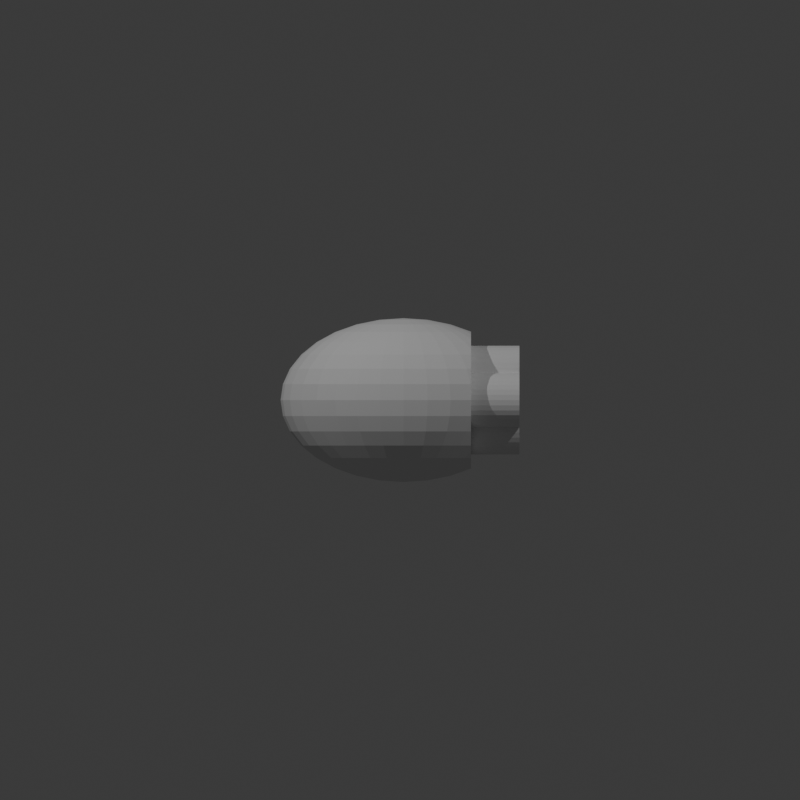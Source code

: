 # Source: 6-CL-6-4-4.blend  (saved by Blender 4.3.32; exported with 4.5.12 LTS)
import bpy
from mathutils import Matrix  # noqa: F401  (used for matrix-valued properties, if any)

bpy.ops.wm.read_factory_settings(use_empty=True)
scene = bpy.context.scene
scene.name = 'Scene'

# ---- collections
col_collection = bpy.data.collections.new('Collection'); scene.collection.children.link(col_collection)

# ---- world
world_world = bpy.data.worlds.new('World'); scene.world = world_world
world_world.use_nodes = True; world_world.node_tree.nodes.clear()
_N = world_world.node_tree.nodes; _L = world_world.node_tree.links
n0 = _N.new('ShaderNodeOutputWorld'); n0.name = 'World Output'; n0.location = (300, 300)
n1 = _N.new('ShaderNodeBackground'); n1.name = 'Background'; n1.location = (10, 300)
n1.inputs[0].default_value = (0.05088, 0.05088, 0.05088, 1.0)
_L.new(n1.outputs[0], n0.inputs[0])
n0.is_active_output = True
world_world.color = (0.05088, 0.05088, 0.05088)
world_world.sun_shadow_jitter_overblur = 0.0

# ---- cameras
cam_camera_001 = bpy.data.cameras.new('Camera.001')
cam_camera_001.type = 'ORTHO'
cam_camera_001.ortho_scale = 40.0
cam_camera_002 = bpy.data.cameras.new('Camera.002')
cam_camera_002.type = 'ORTHO'
cam_camera_002.ortho_scale = 40.0

# ---- lights
light_point = bpy.data.lights.new('Point', 'POINT')
light_point.energy = 1e+04
light_point_001 = bpy.data.lights.new('Point.001', 'POINT')
light_point_001.energy = 6000.0

# ---- meshes
me_sphere = bpy.data.meshes.new('Sphere')
me_sphere.from_pydata([(0.0, 2.275, 3.405), (0.0, 3.405, 2.275), (0.0, 4.016, 0.7989), (0.0, 4.095, 0.0), (0.0, 4.016, -0.7989), (0.0, 3.405, -2.275), (0.2341, 0.7835, 4.016), (0.4591, 1.537, 3.783), (0.6666, 2.231, 3.405), (0.8484, 2.84, 2.896), (0.9976, 3.339, 2.275), (1.108, 3.711, 1.567), (1.177, 3.939, 0.7989), (1.2, 4.016, 0.0), (1.177, 3.939, -0.7989), (1.108, 3.711, -1.567), (0.9976, 3.339, -2.275), (0.8484, 2.84, -2.896), (0.6666, 2.231, -3.405), (0.4591, 1.537, -3.783), (0.2341, 0.7835, -4.016), (0.4591, 0.7381, 4.016), (0.9006, 1.448, 3.783), (1.308, 2.102, 3.405), (1.664, 2.675, 2.896), (1.957, 3.146, 2.275), (2.174, 3.495, 1.567), (2.308, 3.711, 0.7989), (2.354, 3.783, 0.0), (2.308, 3.711, -0.7989), (2.174, 3.495, -1.567), (1.957, 3.146, -2.275), (1.664, 2.675, -2.896), (1.308, 2.102, -3.405), (0.9006, 1.448, -3.783), (0.4591, 0.7381, -4.016), (0.6666, 0.6643, 4.016), (1.308, 1.303, 3.783), (1.898, 1.892, 3.405), (2.416, 2.408, 2.896), (2.841, 2.831, 2.275), (3.157, 3.146, 1.567), (3.351, 3.339, 0.7989), (3.351, 3.339, -0.7989), (3.157, 3.146, -1.567), (2.841, 2.831, -2.275), (2.416, 2.408, -2.896), (1.898, 1.892, -3.405), (1.308, 1.303, -3.783), (0.6666, 0.6643, -4.016), (0.8484, 0.5649, 4.016), (1.664, 1.108, 3.783), (2.416, 1.609, 3.405), (3.075, 2.047, 2.896), (3.075, 2.047, -2.896), (2.416, 1.609, -3.405), (1.664, 1.108, -3.783), (0.8484, 0.5649, -4.016), (0.9976, 0.4438, 4.016), (1.957, 0.8706, 3.783), (2.841, 1.264, 3.405), (2.841, 1.264, -3.405), (1.957, 0.8706, -3.783), (0.9976, 0.4438, -4.016), (0.0, 0.0, 4.095), (1.108, 0.3057, 4.016), (2.174, 0.5997, 3.783), (3.157, 0.8706, 3.405), (3.157, 0.8706, -3.405), (2.174, 0.5997, -3.783), (1.108, 0.3057, -4.016), (1.177, 0.1559, 4.016), (2.308, 0.3057, 3.783), (3.351, 0.4438, 3.405), (3.351, 0.4438, -3.405), (2.308, 0.3057, -3.783), (1.177, 0.1559, -4.016), (1.2, -4.577e-08, 4.016), (2.354, -9.153e-08, 3.783), (2.354, -9.153e-08, -3.783), (1.2, -4.577e-08, -4.016), (1.177, -0.1559, 4.016), (2.308, -0.3057, 3.783), (3.351, -0.4438, 3.405), (3.351, -0.4438, -3.405), (2.308, -0.3057, -3.783), (1.177, -0.1559, -4.016), (1.108, -0.3057, 4.016), (2.174, -0.5997, 3.783), (3.157, -0.8706, 3.405), (3.157, -0.8706, -3.405), (2.174, -0.5997, -3.783), (1.108, -0.3057, -4.016), (0.9976, -0.4438, 4.016), (1.957, -0.8706, 3.783), (2.841, -1.264, 3.405), (2.841, -1.264, -3.405), (1.957, -0.8706, -3.783), (0.9976, -0.4438, -4.016), (0.8484, -0.5649, 4.016), (1.664, -1.108, 3.783), (2.416, -1.609, 3.405), (3.075, -2.047, 2.896), (3.075, -2.047, -2.896), (2.416, -1.609, -3.405), (1.664, -1.108, -3.783), (0.8484, -0.5649, -4.016), (0.6666, -0.6643, 4.016), (1.308, -1.303, 3.783), (1.898, -1.892, 3.405), (2.416, -2.408, 2.896), (2.841, -2.831, 2.275), (3.157, -3.146, 1.567), (3.351, -3.339, 0.7989), (3.351, -3.339, -0.7989), (3.157, -3.146, -1.567), (2.841, -2.831, -2.275), (2.416, -2.408, -2.896), (1.898, -1.892, -3.405), (1.308, -1.303, -3.783), (0.6666, -0.6643, -4.016), (0.4591, -0.7381, 4.016), (0.9006, -1.448, 3.783), (1.308, -2.102, 3.405), (1.664, -2.675, 2.896), (1.957, -3.146, 2.275), (2.174, -3.495, 1.567), (2.308, -3.711, 0.7989), (2.354, -3.783, 0.0), (2.308, -3.711, -0.7989), (2.174, -3.495, -1.567), (1.957, -3.146, -2.275), (1.664, -2.675, -2.896), (1.308, -2.102, -3.405), (0.9006, -1.448, -3.783), (0.4591, -0.7381, -4.016), (0.2341, -0.7835, 4.016), (0.4591, -1.537, 3.783), (0.6666, -2.231, 3.405), (0.8484, -2.84, 2.896), (0.9976, -3.339, 2.275), (1.108, -3.711, 1.567), (1.177, -3.939, 0.7989), (1.2, -4.016, 0.0), (1.177, -3.939, -0.7989), (1.108, -3.711, -1.567), (0.9976, -3.339, -2.275), (0.8484, -2.84, -2.896), (0.6666, -2.231, -3.405), (0.4591, -1.537, -3.783), (0.2341, -0.7835, -4.016), (-4.582e-08, -0.7989, 4.016), (-3.207e-07, -1.567, 3.783), (-5.957e-07, -2.275, 3.405), (-9.164e-08, -2.896, 2.896), (-6.415e-07, -3.405, 2.275), (1.833e-07, -3.783, 1.567), (-8.248e-07, -4.016, 0.7989), (-2.016e-06, -4.095, 0.0), (-8.248e-07, -4.016, -0.7989), (1.833e-07, -3.783, -1.567), (-6.415e-07, -3.405, -2.275), (-9.164e-08, -2.896, -2.896), (-5.957e-07, -2.275, -3.405), (-3.207e-07, -1.567, -3.783), (-4.582e-08, -0.7989, -4.016), (-0.2341, -0.7835, 4.016), (-0.4591, -1.537, 3.783), (-0.6666, -2.231, 3.405), (-0.8484, -2.84, 2.896), (-0.9976, -3.339, 2.275), (-1.108, -3.711, 1.567), (-1.177, -3.939, 0.7989), (-1.2, -4.016, 0.0), (-1.177, -3.939, -0.7989), (-1.108, -3.711, -1.567), (-0.9976, -3.339, -2.275), (-0.8484, -2.84, -2.896), (-0.6666, -2.231, -3.405), (-0.4591, -1.537, -3.783), (-0.2341, -0.7835, -4.016), (-0.4591, -0.7381, 4.016), (-0.9006, -1.448, 3.783), (-1.308, -2.102, 3.405), (-1.664, -2.675, 2.896), (-1.957, -3.146, 2.275), (-2.174, -3.495, 1.567), (-2.308, -3.711, 0.7989), (-2.354, -3.783, 0.0), (-2.308, -3.711, -0.7989), (-2.174, -3.495, -1.567), (-1.957, -3.146, -2.275), (-1.664, -2.675, -2.896), (-1.308, -2.102, -3.405), (-0.9006, -1.448, -3.783), (-0.4591, -0.7381, -4.016), (-0.6666, -0.6643, 4.016), (-1.308, -1.303, 3.783), (-1.898, -1.892, 3.405), (-2.416, -2.408, 2.896), (-2.841, -2.831, 2.275), (-3.157, -3.146, 1.567), (-3.351, -3.339, 0.7989), (-3.417, -3.405, 0.0), (-3.351, -3.339, -0.7989), (-3.157, -3.146, -1.567), (-2.841, -2.831, -2.275), (-2.416, -2.408, -2.896), (-1.898, -1.892, -3.405), (-1.308, -1.303, -3.783), (-0.6666, -0.6643, -4.016), (-0.8484, -0.5649, 4.016), (-1.664, -1.108, 3.783), (-2.416, -1.609, 3.405), (-3.075, -2.047, 2.896), (-3.616, -2.408, 2.275), (-4.018, -2.675, 1.567), (-4.265, -2.84, 0.7989), (-4.349, -2.896, 0.0), (-4.265, -2.84, -0.7989), (-4.018, -2.675, -1.567), (-3.616, -2.408, -2.275), (-3.075, -2.047, -2.896), (-2.416, -1.609, -3.405), (-1.664, -1.108, -3.783), (-0.8484, -0.5649, -4.016), (0.0, 0.0, -4.095), (-0.9976, -0.4438, 4.016), (-1.957, -0.8706, 3.783), (-2.841, -1.264, 3.405), (-3.616, -1.609, 2.896), (-4.252, -1.892, 2.275), (-4.724, -2.102, 1.567), (-5.015, -2.231, 0.7989), (-5.114, -2.275, 0.0), (-5.015, -2.231, -0.7989), (-4.724, -2.102, -1.567), (-4.252, -1.892, -2.275), (-3.616, -1.609, -2.896), (-2.841, -1.264, -3.405), (-1.957, -0.8706, -3.783), (-0.9976, -0.4438, -4.016), (-1.108, -0.3057, 4.016), (-2.174, -0.5997, 3.783), (-3.157, -0.8706, 3.405), (-4.018, -1.108, 2.896), (-4.724, -1.303, 2.275), (-5.249, -1.448, 1.567), (-5.573, -1.537, 0.7989), (-5.682, -1.567, 0.0), (-5.573, -1.537, -0.7989), (-5.249, -1.448, -1.567), (-4.724, -1.303, -2.275), (-4.018, -1.108, -2.896), (-3.157, -0.8706, -3.405), (-2.174, -0.5997, -3.783), (-1.108, -0.3057, -4.016), (-1.177, -0.1559, 4.016), (-2.308, -0.3057, 3.783), (-3.351, -0.4438, 3.405), (-4.265, -0.5649, 2.896), (-5.015, -0.6643, 2.275), (-5.573, -0.7381, 1.567), (-5.916, -0.7835, 0.7989), (-6.032, -0.7989, 0.0), (-5.916, -0.7835, -0.7989), (-5.573, -0.7381, -1.567), (-5.015, -0.6643, -2.275), (-4.265, -0.5649, -2.896), (-3.351, -0.4438, -3.405), (-2.308, -0.3057, -3.783), (-1.177, -0.1559, -4.016), (-1.2, 7.628e-08, 4.016), (-2.354, 2.136e-07, 3.783), (-3.417, 6.102e-07, 3.405), (-4.349, 1.22e-07, 2.896), (-5.114, 6.712e-07, 2.275), (-5.682, 6.102e-08, 1.567), (-6.032, 1.098e-06, 0.7989), (-6.15, 1.831e-06, 0.0), (-6.032, 1.098e-06, -0.7989), (-5.682, 6.102e-08, -1.567), (-5.114, 6.712e-07, -2.275), (-4.349, 1.22e-07, -2.896), (-3.417, 6.102e-07, -3.405), (-2.354, 2.136e-07, -3.783), (-1.2, 7.628e-08, -4.016), (-1.177, 0.1559, 4.016), (-2.308, 0.3057, 3.783), (-3.351, 0.4438, 3.405), (-4.265, 0.5649, 2.896), (-5.015, 0.6643, 2.275), (-5.573, 0.7381, 1.567), (-5.916, 0.7835, 0.7989), (-6.032, 0.7989, 0.0), (-5.916, 0.7835, -0.7989), (-5.573, 0.7381, -1.567), (-5.015, 0.6643, -2.275), (-4.265, 0.5649, -2.896), (-3.351, 0.4438, -3.405), (-2.308, 0.3057, -3.783), (-1.177, 0.1559, -4.016), (-1.108, 0.3057, 4.016), (-2.174, 0.5997, 3.783), (-3.157, 0.8706, 3.405), (-4.018, 1.108, 2.896), (-4.724, 1.303, 2.275), (-5.249, 1.448, 1.567), (-5.573, 1.537, 0.7989), (-5.682, 1.567, 0.0), (-5.573, 1.537, -0.7989), (-5.249, 1.448, -1.567), (-4.724, 1.303, -2.275), (-4.018, 1.108, -2.896), (-3.157, 0.8706, -3.405), (-2.174, 0.5997, -3.783), (-1.108, 0.3057, -4.016), (-0.9976, 0.4438, 4.016), (-1.957, 0.8706, 3.783), (-2.841, 1.264, 3.405), (-3.616, 1.609, 2.896), (-4.252, 1.892, 2.275), (-4.724, 2.102, 1.567), (-5.015, 2.231, 0.7989), (-5.114, 2.275, 0.0), (-5.015, 2.231, -0.7989), (-4.724, 2.102, -1.567), (-4.252, 1.892, -2.275), (-3.616, 1.609, -2.896), (-2.841, 1.264, -3.405), (-1.957, 0.8706, -3.783), (-0.9976, 0.4438, -4.016), (-0.8484, 0.5649, 4.016), (-1.664, 1.108, 3.783), (-2.416, 1.609, 3.405), (-3.075, 2.047, 2.896), (-3.616, 2.408, 2.275), (-4.018, 2.675, 1.567), (-4.265, 2.84, 0.7989), (-4.349, 2.896, 0.0), (-4.265, 2.84, -0.7989), (-4.018, 2.675, -1.567), (-3.616, 2.408, -2.275), (-3.075, 2.047, -2.896), (-2.416, 1.609, -3.405), (-1.664, 1.108, -3.783), (-0.8484, 0.5649, -4.016), (-0.6666, 0.6643, 4.016), (-1.308, 1.303, 3.783), (-1.898, 1.892, 3.405), (-2.416, 2.408, 2.896), (-2.841, 2.831, 2.275), (-3.157, 3.146, 1.567), (-3.351, 3.339, 0.7989), (-3.417, 3.405, 0.0), (-3.351, 3.339, -0.7989), (-3.157, 3.146, -1.567), (-2.841, 2.831, -2.275), (-2.416, 2.408, -2.896), (-1.898, 1.892, -3.405), (-1.308, 1.303, -3.783), (-0.6666, 0.6643, -4.016), (-0.4591, 0.7381, 4.016), (-0.9006, 1.448, 3.783), (-1.308, 2.102, 3.405), (-1.664, 2.675, 2.896), (-1.957, 3.146, 2.275), (-2.174, 3.495, 1.567), (-2.308, 3.711, 0.7989), (-2.353, 3.783, 0.0), (-2.308, 3.711, -0.7989), (-2.174, 3.495, -1.567), (-1.957, 3.146, -2.275), (-1.664, 2.675, -2.896), (-1.308, 2.102, -3.405), (-0.9006, 1.448, -3.783), (-0.4591, 0.7381, -4.016), (-0.2341, 0.7835, 4.016), (-0.4591, 1.537, 3.783), (-0.6666, 2.231, 3.405), (-0.8484, 2.84, 2.896), (-0.9976, 3.339, 2.275), (-1.108, 3.711, 1.567), (-1.177, 3.939, 0.7989), (-1.2, 4.016, 0.0), (-1.177, 3.939, -0.7989), (-1.108, 3.711, -1.567), (-0.9976, 3.339, -2.275), (-0.8484, 2.84, -2.896), (-0.6666, 2.231, -3.405), (-0.4591, 1.537, -3.783), (-0.2341, 0.7835, -4.016), (9.164e-08, 0.7989, 4.016), (4.124e-07, 1.567, 3.783), (5.499e-07, 2.896, 2.896), (3.666e-07, 3.783, 1.567), (3.666e-07, 3.783, -1.567), (5.499e-07, 2.896, -2.896), (1.329e-06, 2.275, -3.405), (4.124e-07, 1.567, -3.783), (9.164e-08, 0.7989, -4.016), (3.372, 3.36, 0.5446), (3.372, 3.36, -0.5446), (3.372, 3.421, 0.0), (3.372, 2.245, 2.555), (3.372, 2.245, -2.555), (3.372, 2.541, -2.275), (3.372, 3.028, -1.567), (3.372, 2.541, 2.275), (3.372, 3.028, 1.567), (3.372, 3.328, 0.7989), (3.372, 3.328, -0.7989), (3.372, 1.5, 3.056), (3.372, 1.5, -3.056), (3.372, 1.807, 2.896), (3.372, 1.807, -2.896), (3.372, 0.93, 3.278), (3.372, 0.93, -3.278), (3.372, 0.4466, 3.393), (3.372, 0.4466, -3.393), (3.372, -2.084e-07, 3.421), (3.372, -2.084e-07, -3.421), (3.372, 0.3026, -3.405), (3.372, 0.3026, 3.405), (3.372, -0.4466, 3.393), (3.372, -0.4466, -3.393), (3.372, -0.3026, 3.405), (3.372, -0.3026, -3.405), (3.372, -0.93, 3.278), (3.372, -0.93, -3.278), (3.372, -1.5, 3.056), (3.372, -1.5, -3.056), (3.372, -2.245, 2.555), (3.372, -2.245, -2.555), (3.372, -1.807, -2.896), (3.372, -1.807, 2.896), (3.372, -3.36, 0.5446), (3.372, -3.36, -0.5446), (3.372, -3.028, -1.567), (3.372, -3.328, -0.7989), (3.372, -2.541, -2.275), (3.372, -2.541, 2.275), (3.372, -3.028, 1.567), (3.372, -3.328, 0.7989), (3.372, -3.421, 0.0)], [], [(5, 396, 15, 16), (394, 0, 8, 9), (397, 5, 16, 17), (1, 394, 9, 10), (398, 397, 17, 18), (395, 1, 10, 11), (399, 398, 18, 19), (2, 395, 11, 12), (400, 399, 19, 20), (3, 2, 12, 13), (392, 64, 6), (226, 400, 20), (4, 3, 13, 14), (393, 392, 6, 7), (396, 4, 14, 15), (0, 393, 7, 8), (15, 14, 29, 30), (8, 7, 22, 23), (16, 15, 30, 31), (9, 8, 23, 24), (17, 16, 31, 32), (10, 9, 24, 25), (18, 17, 32, 33), (11, 10, 25, 26), (19, 18, 33, 34), (12, 11, 26, 27), (20, 19, 34, 35), (13, 12, 27, 28), (6, 64, 21), (226, 20, 35), (14, 13, 28, 29), (7, 6, 21, 22), (34, 33, 47, 48), (27, 26, 41, 42), (35, 34, 48, 49), (21, 64, 36), (226, 35, 49), (22, 21, 36, 37), (30, 29, 43, 44), (23, 22, 37, 38), (31, 30, 44, 45), (24, 23, 38, 39), (32, 31, 45, 46), (25, 24, 39, 40), (33, 32, 46, 47), (26, 25, 40, 41), (38, 37, 51, 52), (39, 38, 52, 53), (47, 46, 54, 55), (48, 47, 55, 56), (49, 48, 56, 57), (401, 42, 410), (36, 64, 50), (226, 49, 57), (37, 36, 50, 51), (57, 56, 62, 63), (50, 64, 58), (226, 57, 63), (51, 50, 58, 59), (52, 51, 59, 60), (404, 53, 414), (56, 55, 61, 62), (412, 60, 67, 416), (62, 61, 68, 69), (63, 62, 69, 70), (58, 64, 65), (226, 63, 70), (59, 58, 65, 66), (60, 59, 66, 67), (70, 69, 75, 76), (65, 64, 71), (226, 70, 76), (66, 65, 71, 72), (67, 66, 72, 73), (416, 67, 73, 418), (419, 417, 413, 415, 405, 406, 407, 411, 402, 403, 401, 410, 409, 408, 404, 414, 412, 416, 418, 423, 420, 426, 424, 428, 430, 435, 432, 441, 442, 443, 436, 444, 437, 439, 438, 440, 433, 434, 431, 429, 425, 427, 421, 422), (69, 68, 74, 75), (76, 75, 79, 80), (71, 64, 77), (226, 76, 80), (72, 71, 77, 78), (418, 73, 423), (77, 64, 81), (226, 80, 86), (78, 77, 81, 82), (420, 78, 82, 83, 426), (424, 426, 83), (427, 425, 84), (80, 79, 85, 86), (85, 84, 90, 91), (86, 85, 91, 92), (81, 64, 87), (226, 86, 92), (82, 81, 87, 88), (83, 82, 88, 89), (424, 83, 89, 428), (88, 87, 93, 94), (89, 88, 94, 95), (428, 89, 95, 430), (91, 90, 96, 97), (92, 91, 97, 98), (87, 64, 93), (226, 92, 98), (97, 96, 104, 105), (98, 97, 105, 106), (93, 64, 99), (226, 98, 106), (94, 93, 99, 100), (95, 94, 100, 101), (430, 95, 101, 102, 435), (434, 433, 103), (432, 435, 102), (100, 99, 107, 108), (438, 439, 114, 115), (101, 100, 108, 109), (440, 438, 115, 116), (102, 101, 109, 110), (432, 102, 110, 111, 441), (104, 103, 117, 118), (442, 441, 111, 112), (105, 104, 118, 119), (443, 442, 112, 113), (106, 105, 119, 120), (436, 443, 113), (99, 64, 107), (226, 106, 120), (439, 437, 114), (112, 111, 125, 126), (119, 118, 133, 134), (113, 112, 126, 127), (120, 119, 134, 135), (436, 113, 127, 128, 444), (107, 64, 121), (226, 120, 135), (108, 107, 121, 122), (115, 114, 129, 130), (109, 108, 122, 123), (116, 115, 130, 131), (110, 109, 123, 124), (117, 116, 131, 132), (111, 110, 124, 125), (118, 117, 132, 133), (130, 129, 144, 145), (123, 122, 137, 138), (131, 130, 145, 146), (124, 123, 138, 139), (132, 131, 146, 147), (125, 124, 139, 140), (133, 132, 147, 148), (126, 125, 140, 141), (134, 133, 148, 149), (127, 126, 141, 142), (135, 134, 149, 150), (128, 127, 142, 143), (121, 64, 136), (226, 135, 150), (129, 128, 143, 144), (122, 121, 136, 137), (149, 148, 163, 164), (142, 141, 156, 157), (150, 149, 164, 165), (143, 142, 157, 158), (136, 64, 151), (226, 150, 165), (144, 143, 158, 159), (137, 136, 151, 152), (145, 144, 159, 160), (138, 137, 152, 153), (146, 145, 160, 161), (139, 138, 153, 154), (147, 146, 161, 162), (140, 139, 154, 155), (148, 147, 162, 163), (141, 140, 155, 156), (161, 160, 175, 176), (154, 153, 168, 169), (162, 161, 176, 177), (155, 154, 169, 170), (163, 162, 177, 178), (156, 155, 170, 171), (164, 163, 178, 179), (157, 156, 171, 172), (165, 164, 179, 180), (158, 157, 172, 173), (151, 64, 166), (226, 165, 180), (159, 158, 173, 174), (152, 151, 166, 167), (160, 159, 174, 175), (153, 152, 167, 168), (180, 179, 194, 195), (173, 172, 187, 188), (166, 64, 181), (226, 180, 195), (174, 173, 188, 189), (167, 166, 181, 182), (175, 174, 189, 190), (168, 167, 182, 183), (176, 175, 190, 191), (169, 168, 183, 184), (177, 176, 191, 192), (170, 169, 184, 185), (178, 177, 192, 193), (171, 170, 185, 186), (179, 178, 193, 194), (172, 171, 186, 187), (184, 183, 198, 199), (192, 191, 206, 207), (185, 184, 199, 200), (193, 192, 207, 208), (186, 185, 200, 201), (194, 193, 208, 209), (187, 186, 201, 202), (195, 194, 209, 210), (188, 187, 202, 203), (181, 64, 196), (226, 195, 210), (189, 188, 203, 204), (182, 181, 196, 197), (190, 189, 204, 205), (183, 182, 197, 198), (191, 190, 205, 206), (203, 202, 217, 218), (196, 64, 211), (226, 210, 225), (204, 203, 218, 219), (197, 196, 211, 212), (205, 204, 219, 220), (198, 197, 212, 213), (206, 205, 220, 221), (199, 198, 213, 214), (207, 206, 221, 222), (200, 199, 214, 215), (208, 207, 222, 223), (201, 200, 215, 216), (209, 208, 223, 224), (202, 201, 216, 217), (210, 209, 224, 225), (222, 221, 237, 238), (215, 214, 230, 231), (223, 222, 238, 239), (216, 215, 231, 232), (224, 223, 239, 240), (217, 216, 232, 233), (225, 224, 240, 241), (218, 217, 233, 234), (211, 64, 227), (226, 225, 241), (219, 218, 234, 235), (212, 211, 227, 228), (220, 219, 235, 236), (213, 212, 228, 229), (221, 220, 236, 237), (214, 213, 229, 230), (227, 64, 242), (226, 241, 256), (235, 234, 249, 250), (228, 227, 242, 243), (236, 235, 250, 251), (229, 228, 243, 244), (237, 236, 251, 252), (230, 229, 244, 245), (238, 237, 252, 253), (231, 230, 245, 246), (239, 238, 253, 254), (232, 231, 246, 247), (240, 239, 254, 255), (233, 232, 247, 248), (241, 240, 255, 256), (234, 233, 248, 249), (246, 245, 260, 261), (254, 253, 268, 269), (247, 246, 261, 262), (255, 254, 269, 270), (248, 247, 262, 263), (256, 255, 270, 271), (249, 248, 263, 264), (242, 64, 257), (226, 256, 271), (250, 249, 264, 265), (243, 242, 257, 258), (251, 250, 265, 266), (244, 243, 258, 259), (252, 251, 266, 267), (245, 244, 259, 260), (253, 252, 267, 268), (265, 264, 279, 280), (258, 257, 272, 273), (266, 265, 280, 281), (259, 258, 273, 274), (267, 266, 281, 282), (260, 259, 274, 275), (268, 267, 282, 283), (261, 260, 275, 276), (269, 268, 283, 284), (262, 261, 276, 277), (270, 269, 284, 285), (263, 262, 277, 278), (271, 270, 285, 286), (264, 263, 278, 279), (257, 64, 272), (226, 271, 286), (284, 283, 298, 299), (277, 276, 291, 292), (285, 284, 299, 300), (278, 277, 292, 293), (286, 285, 300, 301), (279, 278, 293, 294), (272, 64, 287), (226, 286, 301), (280, 279, 294, 295), (273, 272, 287, 288), (281, 280, 295, 296), (274, 273, 288, 289), (282, 281, 296, 297), (275, 274, 289, 290), (283, 282, 297, 298), (276, 275, 290, 291), (296, 295, 310, 311), (289, 288, 303, 304), (297, 296, 311, 312), (290, 289, 304, 305), (298, 297, 312, 313), (291, 290, 305, 306), (299, 298, 313, 314), (292, 291, 306, 307), (300, 299, 314, 315), (293, 292, 307, 308), (301, 300, 315, 316), (294, 293, 308, 309), (287, 64, 302), (226, 301, 316), (295, 294, 309, 310), (288, 287, 302, 303), (315, 314, 329, 330), (308, 307, 322, 323), (316, 315, 330, 331), (309, 308, 323, 324), (302, 64, 317), (226, 316, 331), (310, 309, 324, 325), (303, 302, 317, 318), (311, 310, 325, 326), (304, 303, 318, 319), (312, 311, 326, 327), (305, 304, 319, 320), (313, 312, 327, 328), (306, 305, 320, 321), (314, 313, 328, 329), (307, 306, 321, 322), (319, 318, 333, 334), (327, 326, 341, 342), (320, 319, 334, 335), (328, 327, 342, 343), (321, 320, 335, 336), (329, 328, 343, 344), (322, 321, 336, 337), (330, 329, 344, 345), (323, 322, 337, 338), (331, 330, 345, 346), (324, 323, 338, 339), (317, 64, 332), (226, 331, 346), (325, 324, 339, 340), (318, 317, 332, 333), (326, 325, 340, 341), (338, 337, 352, 353), (346, 345, 360, 361), (339, 338, 353, 354), (332, 64, 347), (226, 346, 361), (340, 339, 354, 355), (333, 332, 347, 348), (341, 340, 355, 356), (334, 333, 348, 349), (342, 341, 356, 357), (335, 334, 349, 350), (343, 342, 357, 358), (336, 335, 350, 351), (344, 343, 358, 359), (337, 336, 351, 352), (345, 344, 359, 360), (357, 356, 371, 372), (350, 349, 364, 365), (358, 357, 372, 373), (351, 350, 365, 366), (359, 358, 373, 374), (352, 351, 366, 367), (360, 359, 374, 375), (353, 352, 367, 368), (361, 360, 375, 376), (354, 353, 368, 369), (347, 64, 362), (226, 361, 376), (355, 354, 369, 370), (348, 347, 362, 363), (356, 355, 370, 371), (349, 348, 363, 364), (376, 375, 390, 391), (369, 368, 383, 384), (362, 64, 377), (226, 376, 391), (370, 369, 384, 385), (363, 362, 377, 378), (371, 370, 385, 386), (364, 363, 378, 379), (372, 371, 386, 387), (365, 364, 379, 380), (373, 372, 387, 388), (366, 365, 380, 381), (374, 373, 388, 389), (367, 366, 381, 382), (375, 374, 389, 390), (368, 367, 382, 383), (380, 379, 0, 394), (388, 387, 5, 397), (381, 380, 394, 1), (389, 388, 397, 398), (382, 381, 1, 395), (390, 389, 398, 399), (383, 382, 395, 2), (391, 390, 399, 400), (384, 383, 2, 3), (377, 64, 392), (226, 391, 400), (385, 384, 3, 4), (378, 377, 392, 393), (386, 385, 4, 396), (379, 378, 393, 0), (387, 386, 396, 5), (114, 437, 444, 128, 129), (103, 433, 440, 116, 117), (96, 431, 434, 103, 104), (90, 429, 431, 96), (84, 425, 429, 90), (75, 74, 422, 421, 79), (79, 421, 427, 84, 85), (73, 72, 78, 420, 423), (74, 419, 422), (68, 417, 419, 74), (55, 54, 415, 413, 61), (61, 413, 417, 68), (53, 52, 60, 412, 414), (42, 41, 409, 410), (41, 40, 408, 409), (44, 43, 411, 407), (45, 44, 407, 406), (46, 45, 406, 405, 54), (54, 405, 415), (40, 39, 53, 404, 408), (29, 28, 403, 402, 43), (43, 402, 411), (28, 27, 42, 401, 403)])
_uv = me_sphere.uv_layers.new(name='UVMap')
_uv.uv.foreach_set('vector', [0.75, 0.3125, 0.75, 0.375, 0.7188, 0.375, 0.7188, 0.3125, 0.75, 0.75, 0.75, 0.8125, 0.7188, 0.8125, 0.7188, 0.75, 0.75, 0.25, 0.75, 0.3125, 0.7188, 0.3125, 0.7188, 0.25, 0.75, 0.6875, 0.75, 0.75, 0.7188, 0.75, 0.7188, 0.6875, 0.75, 0.1875, 0.75, 0.25, 0.7188, 0.25, 0.7188, 0.1875, 0.75, 0.625, 0.75, 0.6875, 0.7188, 0.6875, 0.7188, 0.625, 0.75, 0.125, 0.75, 0.1875, 0.7188, 0.1875, 0.7188, 0.125, 0.75, 0.5625, 0.75, 0.625, 0.7188, 0.625, 0.7188, 0.5625, 0.75, 0.0625, 0.75, 0.125, 0.7188, 0.125, 0.7188, 0.0625, 0.75, 0.5, 0.75, 0.5625, 0.7188, 0.5625, 0.7188, 0.5, 0.75, 0.9375, 0.7344, 1.0, 0.7188, 0.9375, 0.7344, 0.0, 0.75, 0.0625, 0.7188, 0.0625, 0.75, 0.4375, 0.75, 0.5, 0.7188, 0.5, 0.7188, 0.4375, 0.75, 0.875, 0.75, 0.9375, 0.7188, 0.9375, 0.7188, 0.875, 0.75, 0.375, 0.75, 0.4375, 0.7188, 0.4375, 0.7188, 0.375, 0.75, 0.8125, 0.75, 0.875, 0.7188, 0.875, 0.7188, 0.8125, 0.7188, 0.375, 0.7188, 0.4375, 0.6875, 0.4375, 0.6875, 0.375, 0.7188, 0.8125, 0.7188, 0.875, 0.6875, 0.875, 0.6875, 0.8125, 0.7188, 0.3125, 0.7188, 0.375, 0.6875, 0.375, 0.6875, 0.3125, 0.7188, 0.75, 0.7188, 0.8125, 0.6875, 0.8125, 0.6875, 0.75, 0.7188, 0.25, 0.7188, 0.3125, 0.6875, 0.3125, 0.6875, 0.25, 0.7188, 0.6875, 0.7188, 0.75, 0.6875, 0.75, 0.6875, 0.6875, 0.7188, 0.1875, 0.7188, 0.25, 0.6875, 0.25, 0.6875, 0.1875, 0.7188, 0.625, 0.7188, 0.6875, 0.6875, 0.6875, 0.6875, 0.625, 0.7188, 0.125, 0.7188, 0.1875, 0.6875, 0.1875, 0.6875, 0.125, 0.7188, 0.5625, 0.7188, 0.625, 0.6875, 0.625, 0.6875, 0.5625, 0.7188, 0.0625, 0.7188, 0.125, 0.6875, 0.125, 0.6875, 0.0625, 0.7188, 0.5, 0.7188, 0.5625, 0.6875, 0.5625, 0.6875, 0.5, 0.7188, 0.9375, 0.7031, 1.0, 0.6875, 0.9375, 0.7031, 0.0, 0.7188, 0.0625, 0.6875, 0.0625, 0.7188, 0.4375, 0.7188, 0.5, 0.6875, 0.5, 0.6875, 0.4375, 0.7188, 0.875, 0.7188, 0.9375, 0.6875, 0.9375, 0.6875, 0.875, 0.6875, 0.125, 0.6875, 0.1875, 0.6562, 0.1875, 0.6562, 0.125, 0.6875, 0.5625, 0.6875, 0.625, 0.6562, 0.625, 0.6562, 0.5625, 0.6875, 0.0625, 0.6875, 0.125, 0.6562, 0.125, 0.6562, 0.0625, 0.6875, 0.9375, 0.6719, 1.0, 0.6562, 0.9375, 0.6719, 0.0, 0.6875, 0.0625, 0.6562, 0.0625, 0.6875, 0.875, 0.6875, 0.9375, 0.6562, 0.9375, 0.6562, 0.875, 0.6875, 0.375, 0.6875, 0.4375, 0.6562, 0.4375, 0.6562, 0.375, 0.6875, 0.8125, 0.6875, 0.875, 0.6562, 0.875, 0.6562, 0.8125, 0.6875, 0.3125, 0.6875, 0.375, 0.6562, 0.375, 0.6562, 0.3125, 0.6875, 0.75, 0.6875, 0.8125, 0.6562, 0.8125, 0.6562, 0.75, 0.6875, 0.25, 0.6875, 0.3125, 0.6562, 0.3125, 0.6562, 0.25, 0.6875, 0.6875, 0.6875, 0.75, 0.6562, 0.75, 0.6562, 0.6875, 0.6875, 0.1875, 0.6875, 0.25, 0.6562, 0.25, 0.6562, 0.1875, 0.6875, 0.625, 0.6875, 0.6875, 0.6562, 0.6875, 0.6562, 0.625, 0.6562, 0.8125, 0.6562, 0.875, 0.625, 0.875, 0.625, 0.8125, 0.6562, 0.75, 0.6562, 0.8125, 0.625, 0.8125, 0.625, 0.75, 0.6562, 0.1875, 0.6562, 0.25, 0.625, 0.25, 0.625, 0.1875, 0.6562, 0.125, 0.6562, 0.1875, 0.625, 0.1875, 0.625, 0.125, 0.6562, 0.0625, 0.6562, 0.125, 0.625, 0.125, 0.625, 0.0625, 0.6562, 0.5426, 0.6562, 0.5625, 0.6555, 0.5625, 0.6562, 0.9375, 0.6406, 1.0, 0.625, 0.9375, 0.6406, 0.0, 0.6562, 0.0625, 0.625, 0.0625, 0.6562, 0.875, 0.6562, 0.9375, 0.625, 0.9375, 0.625, 0.875, 0.625, 0.0625, 0.625, 0.125, 0.5938, 0.125, 0.5938, 0.0625, 0.625, 0.9375, 0.6094, 1.0, 0.5938, 0.9375, 0.6094, 0.0, 0.625, 0.0625, 0.5938, 0.0625, 0.625, 0.875, 0.625, 0.9375, 0.5938, 0.9375, 0.5938, 0.875, 0.625, 0.8125, 0.625, 0.875, 0.5938, 0.875, 0.5938, 0.8125, 0.625, 0.7157, 0.625, 0.75, 0.6078, 0.75, 0.625, 0.125, 0.625, 0.1875, 0.5938, 0.1875, 0.5938, 0.125, 0.5938, 0.7697, 0.5938, 0.8125, 0.5625, 0.8125, 0.5625, 0.7969, 0.5938, 0.125, 0.5938, 0.1875, 0.5625, 0.1875, 0.5625, 0.125, 0.5938, 0.0625, 0.5938, 0.125, 0.5625, 0.125, 0.5625, 0.0625, 0.5938, 0.9375, 0.5781, 1.0, 0.5625, 0.9375, 0.5781, 0.0, 0.5938, 0.0625, 0.5625, 0.0625, 0.5938, 0.875, 0.5938, 0.9375, 0.5625, 0.9375, 0.5625, 0.875, 0.5938, 0.8125, 0.5938, 0.875, 0.5625, 0.875, 0.5625, 0.8125, 0.5625, 0.0625, 0.5625, 0.125, 0.5312, 0.125, 0.5312, 0.0625, 0.5625, 0.9375, 0.5469, 1.0, 0.5312, 0.9375, 0.5469, 0.0, 0.5625, 0.0625, 0.5312, 0.0625, 0.5625, 0.875, 0.5625, 0.9375, 0.5312, 0.9375, 0.5312, 0.875, 0.5625, 0.8125, 0.5625, 0.875, 0.5312, 0.875, 0.5312, 0.8125, 0.5625, 0.7969, 0.5625, 0.8125, 0.5312, 0.8125, 0.5312, 0.8111, 0.5312, 0.1889, 0.5625, 0.2031, 0.5938, 0.2303, 0.6078, 0.25, 0.625, 0.2843, 0.6348, 0.3125, 0.6484, 0.375, 0.6555, 0.4375, 0.6562, 0.4574, 0.6576, 0.5, 0.6562, 0.5426, 0.6555, 0.5625, 0.6484, 0.625, 0.6348, 0.6875, 0.625, 0.7157, 0.6078, 0.75, 0.5938, 0.7697, 0.5625, 0.7969, 0.5312, 0.8111, 0.5213, 0.8125, 0.5, 0.8151, 0.4787, 0.8125, 0.4688, 0.8111, 0.4375, 0.7969, 0.4062, 0.7697, 0.3922, 0.75, 0.375, 0.7157, 0.3652, 0.6875, 0.3516, 0.625, 0.3445, 0.5625, 0.3437, 0.5426, 0.3424, 0.5, 0.3437, 0.4574, 0.3445, 0.4375, 0.3516, 0.375, 0.3652, 0.3125, 0.375, 0.2843, 0.3922, 0.25, 0.4063, 0.2303, 0.4375, 0.2031, 0.4688, 0.1889, 0.4787, 0.1875, 0.5, 0.1849, 0.5213, 0.1875, 0.5625, 0.125, 0.5625, 0.1875, 0.5312, 0.1875, 0.5312, 0.125, 0.5312, 0.0625, 0.5312, 0.125, 0.5, 0.125, 0.5, 0.0625, 0.5312, 0.9375, 0.5156, 1.0, 0.5, 0.9375, 0.5156, 0.0, 0.5312, 0.0625, 0.5, 0.0625, 0.5312, 0.875, 0.5312, 0.9375, 0.5, 0.9375, 0.5, 0.875, 0.5312, 0.8111, 0.5312, 0.8125, 0.5213, 0.8125, 0.5, 0.9375, 0.4844, 1.0, 0.4688, 0.9375, 0.4844, 0.0, 0.5, 0.0625, 0.4688, 0.0625, 0.5, 0.875, 0.5, 0.9375, 0.4688, 0.9375, 0.4688, 0.875, 0.5, 0.8151, 0.5, 0.875, 0.4688, 0.875, 0.4688, 0.8125, 0.4787, 0.8125, 0.4688, 0.8111, 0.4787, 0.8125, 0.4688, 0.8125, 0.4787, 0.1875, 0.4688, 0.1889, 0.4688, 0.1875, 0.5, 0.0625, 0.5, 0.125, 0.4688, 0.125, 0.4688, 0.0625, 0.4688, 0.125, 0.4688, 0.1875, 0.4375, 0.1875, 0.4375, 0.125, 0.4688, 0.0625, 0.4688, 0.125, 0.4375, 0.125, 0.4375, 0.0625, 0.4688, 0.9375, 0.4531, 1.0, 0.4375, 0.9375, 0.4531, 0.0, 0.4688, 0.0625, 0.4375, 0.0625, 0.4688, 0.875, 0.4688, 0.9375, 0.4375, 0.9375, 0.4375, 0.875, 0.4688, 0.8125, 0.4688, 0.875, 0.4375, 0.875, 0.4375, 0.8125, 0.4688, 0.8111, 0.4688, 0.8125, 0.4375, 0.8125, 0.4375, 0.7969, 0.4375, 0.875, 0.4375, 0.9375, 0.4062, 0.9375, 0.4062, 0.875, 0.4375, 0.8125, 0.4375, 0.875, 0.4062, 0.875, 0.4062, 0.8125, 0.4375, 0.7969, 0.4375, 0.8125, 0.4062, 0.8125, 0.4062, 0.7697, 0.4375, 0.125, 0.4375, 0.1875, 0.4062, 0.1875, 0.4062, 0.125, 0.4375, 0.0625, 0.4375, 0.125, 0.4062, 0.125, 0.4062, 0.0625, 0.4375, 0.9375, 0.4219, 1.0, 0.4062, 0.9375, 0.4219, 0.0, 0.4375, 0.0625, 0.4062, 0.0625, 0.4062, 0.125, 0.4062, 0.1875, 0.375, 0.1875, 0.375, 0.125, 0.4062, 0.0625, 0.4062, 0.125, 0.375, 0.125, 0.375, 0.0625, 0.4062, 0.9375, 0.3906, 1.0, 0.375, 0.9375, 0.3906, 0.0, 0.4062, 0.0625, 0.375, 0.0625, 0.4062, 0.875, 0.4062, 0.9375, 0.375, 0.9375, 0.375, 0.875, 0.4062, 0.8125, 0.4062, 0.875, 0.375, 0.875, 0.375, 0.8125, 0.4062, 0.7697, 0.4062, 0.8125, 0.375, 0.8125, 0.375, 0.75, 0.3922, 0.75, 0.3922, 0.25, 0.375, 0.2843, 0.375, 0.25, 0.375, 0.7157, 0.3922, 0.75, 0.375, 0.75, 0.375, 0.875, 0.375, 0.9375, 0.3438, 0.9375, 0.3438, 0.875, 0.3516, 0.375, 0.3445, 0.4375, 0.3438, 0.4375, 0.3438, 0.375, 0.375, 0.8125, 0.375, 0.875, 0.3438, 0.875, 0.3438, 0.8125, 0.3652, 0.3125, 0.3516, 0.375, 0.3438, 0.375, 0.3438, 0.3125, 0.375, 0.75, 0.375, 0.8125, 0.3438, 0.8125, 0.3438, 0.75, 0.375, 0.7157, 0.375, 0.75, 0.3438, 0.75, 0.3438, 0.6875, 0.3652, 0.6875, 0.375, 0.1875, 0.375, 0.25, 0.3438, 0.25, 0.3438, 0.1875, 0.3516, 0.625, 0.3652, 0.6875, 0.3438, 0.6875, 0.3438, 0.625, 0.375, 0.125, 0.375, 0.1875, 0.3438, 0.1875, 0.3438, 0.125, 0.3445, 0.5625, 0.3516, 0.625, 0.3438, 0.625, 0.3438, 0.5625, 0.375, 0.0625, 0.375, 0.125, 0.3438, 0.125, 0.3438, 0.0625, 0.3437, 0.5426, 0.3445, 0.5625, 0.3438, 0.5625, 0.375, 0.9375, 0.3594, 1.0, 0.3438, 0.9375, 0.3594, 0.0, 0.375, 0.0625, 0.3438, 0.0625, 0.3445, 0.4375, 0.3437, 0.4574, 0.3438, 0.4375, 0.3438, 0.625, 0.3438, 0.6875, 0.3125, 0.6875, 0.3125, 0.625, 0.3438, 0.125, 0.3438, 0.1875, 0.3125, 0.1875, 0.3125, 0.125, 0.3438, 0.5625, 0.3438, 0.625, 0.3125, 0.625, 0.3125, 0.5625, 0.3438, 0.0625, 0.3438, 0.125, 0.3125, 0.125, 0.3125, 0.0625, 0.3437, 0.5426, 0.3438, 0.5625, 0.3125, 0.5625, 0.3125, 0.5, 0.3424, 0.5, 0.3438, 0.9375, 0.3281, 1.0, 0.3125, 0.9375, 0.3281, 0.0, 0.3438, 0.0625, 0.3125, 0.0625, 0.3438, 0.875, 0.3438, 0.9375, 0.3125, 0.9375, 0.3125, 0.875, 0.3438, 0.375, 0.3438, 0.4375, 0.3125, 0.4375, 0.3125, 0.375, 0.3438, 0.8125, 0.3438, 0.875, 0.3125, 0.875, 0.3125, 0.8125, 0.3438, 0.3125, 0.3438, 0.375, 0.3125, 0.375, 0.3125, 0.3125, 0.3438, 0.75, 0.3438, 0.8125, 0.3125, 0.8125, 0.3125, 0.75, 0.3438, 0.25, 0.3438, 0.3125, 0.3125, 0.3125, 0.3125, 0.25, 0.3438, 0.6875, 0.3438, 0.75, 0.3125, 0.75, 0.3125, 0.6875, 0.3438, 0.1875, 0.3438, 0.25, 0.3125, 0.25, 0.3125, 0.1875, 0.3125, 0.375, 0.3125, 0.4375, 0.2812, 0.4375, 0.2812, 0.375, 0.3125, 0.8125, 0.3125, 0.875, 0.2812, 0.875, 0.2812, 0.8125, 0.3125, 0.3125, 0.3125, 0.375, 0.2812, 0.375, 0.2812, 0.3125, 0.3125, 0.75, 0.3125, 0.8125, 0.2812, 0.8125, 0.2812, 0.75, 0.3125, 0.25, 0.3125, 0.3125, 0.2812, 0.3125, 0.2812, 0.25, 0.3125, 0.6875, 0.3125, 0.75, 0.2812, 0.75, 0.2812, 0.6875, 0.3125, 0.1875, 0.3125, 0.25, 0.2812, 0.25, 0.2812, 0.1875, 0.3125, 0.625, 0.3125, 0.6875, 0.2812, 0.6875, 0.2812, 0.625, 0.3125, 0.125, 0.3125, 0.1875, 0.2812, 0.1875, 0.2812, 0.125, 0.3125, 0.5625, 0.3125, 0.625, 0.2812, 0.625, 0.2812, 0.5625, 0.3125, 0.0625, 0.3125, 0.125, 0.2812, 0.125, 0.2812, 0.0625, 0.3125, 0.5, 0.3125, 0.5625, 0.2812, 0.5625, 0.2812, 0.5, 0.3125, 0.9375, 0.2969, 1.0, 0.2812, 0.9375, 0.2969, 0.0, 0.3125, 0.0625, 0.2812, 0.0625, 0.3125, 0.4375, 0.3125, 0.5, 0.2812, 0.5, 0.2812, 0.4375, 0.3125, 0.875, 0.3125, 0.9375, 0.2812, 0.9375, 0.2812, 0.875, 0.2812, 0.125, 0.2812, 0.1875, 0.25, 0.1875, 0.25, 0.125, 0.2812, 0.5625, 0.2812, 0.625, 0.25, 0.625, 0.25, 0.5625, 0.2812, 0.0625, 0.2812, 0.125, 0.25, 0.125, 0.25, 0.0625, 0.2812, 0.5, 0.2812, 0.5625, 0.25, 0.5625, 0.25, 0.5, 0.2812, 0.9375, 0.2656, 1.0, 0.25, 0.9375, 0.2656, 0.0, 0.2812, 0.0625, 0.25, 0.0625, 0.2812, 0.4375, 0.2812, 0.5, 0.25, 0.5, 0.25, 0.4375, 0.2812, 0.875, 0.2812, 0.9375, 0.25, 0.9375, 0.25, 0.875, 0.2812, 0.375, 0.2812, 0.4375, 0.25, 0.4375, 0.25, 0.375, 0.2812, 0.8125, 0.2812, 0.875, 0.25, 0.875, 0.25, 0.8125, 0.2812, 0.3125, 0.2812, 0.375, 0.25, 0.375, 0.25, 0.3125, 0.2812, 0.75, 0.2812, 0.8125, 0.25, 0.8125, 0.25, 0.75, 0.2812, 0.25, 0.2812, 0.3125, 0.25, 0.3125, 0.25, 0.25, 0.2812, 0.6875, 0.2812, 0.75, 0.25, 0.75, 0.25, 0.6875, 0.2812, 0.1875, 0.2812, 0.25, 0.25, 0.25, 0.25, 0.1875, 0.2812, 0.625, 0.2812, 0.6875, 0.25, 0.6875, 0.25, 0.625, 0.25, 0.3125, 0.25, 0.375, 0.2188, 0.375, 0.2188, 0.3125, 0.25, 0.75, 0.25, 0.8125, 0.2188, 0.8125, 0.2188, 0.75, 0.25, 0.25, 0.25, 0.3125, 0.2188, 0.3125, 0.2188, 0.25, 0.25, 0.6875, 0.25, 0.75, 0.2188, 0.75, 0.2188, 0.6875, 0.25, 0.1875, 0.25, 0.25, 0.2188, 0.25, 0.2188, 0.1875, 0.25, 0.625, 0.25, 0.6875, 0.2188, 0.6875, 0.2188, 0.625, 0.25, 0.125, 0.25, 0.1875, 0.2188, 0.1875, 0.2188, 0.125, 0.25, 0.5625, 0.25, 0.625, 0.2188, 0.625, 0.2188, 0.5625, 0.25, 0.0625, 0.25, 0.125, 0.2188, 0.125, 0.2188, 0.0625, 0.25, 0.5, 0.25, 0.5625, 0.2188, 0.5625, 0.2187, 0.5, 0.25, 0.9375, 0.2344, 1.0, 0.2188, 0.9375, 0.2344, 0.0, 0.25, 0.0625, 0.2188, 0.0625, 0.25, 0.4375, 0.25, 0.5, 0.2187, 0.5, 0.2188, 0.4375, 0.25, 0.875, 0.25, 0.9375, 0.2188, 0.9375, 0.2188, 0.875, 0.25, 0.375, 0.25, 0.4375, 0.2188, 0.4375, 0.2188, 0.375, 0.25, 0.8125, 0.25, 0.875, 0.2188, 0.875, 0.2188, 0.8125, 0.2188, 0.0625, 0.2188, 0.125, 0.1875, 0.125, 0.1875, 0.0625, 0.2187, 0.5, 0.2188, 0.5625, 0.1875, 0.5625, 0.1875, 0.5, 0.2188, 0.9375, 0.2031, 1.0, 0.1875, 0.9375, 0.2031, 0.0, 0.2188, 0.0625, 0.1875, 0.0625, 0.2188, 0.4375, 0.2187, 0.5, 0.1875, 0.5, 0.1875, 0.4375, 0.2188, 0.875, 0.2188, 0.9375, 0.1875, 0.9375, 0.1875, 0.875, 0.2188, 0.375, 0.2188, 0.4375, 0.1875, 0.4375, 0.1875, 0.375, 0.2188, 0.8125, 0.2188, 0.875, 0.1875, 0.875, 0.1875, 0.8125, 0.2188, 0.3125, 0.2188, 0.375, 0.1875, 0.375, 0.1875, 0.3125, 0.2188, 0.75, 0.2188, 0.8125, 0.1875, 0.8125, 0.1875, 0.75, 0.2188, 0.25, 0.2188, 0.3125, 0.1875, 0.3125, 0.1875, 0.25, 0.2188, 0.6875, 0.2188, 0.75, 0.1875, 0.75, 0.1875, 0.6875, 0.2188, 0.1875, 0.2188, 0.25, 0.1875, 0.25, 0.1875, 0.1875, 0.2188, 0.625, 0.2188, 0.6875, 0.1875, 0.6875, 0.1875, 0.625, 0.2188, 0.125, 0.2188, 0.1875, 0.1875, 0.1875, 0.1875, 0.125, 0.2188, 0.5625, 0.2188, 0.625, 0.1875, 0.625, 0.1875, 0.5625, 0.1875, 0.75, 0.1875, 0.8125, 0.1562, 0.8125, 0.1562, 0.75, 0.1875, 0.25, 0.1875, 0.3125, 0.1562, 0.3125, 0.1562, 0.25, 0.1875, 0.6875, 0.1875, 0.75, 0.1562, 0.75, 0.1562, 0.6875, 0.1875, 0.1875, 0.1875, 0.25, 0.1562, 0.25, 0.1562, 0.1875, 0.1875, 0.625, 0.1875, 0.6875, 0.1562, 0.6875, 0.1563, 0.625, 0.1875, 0.125, 0.1875, 0.1875, 0.1562, 0.1875, 0.1562, 0.125, 0.1875, 0.5625, 0.1875, 0.625, 0.1563, 0.625, 0.1562, 0.5625, 0.1875, 0.0625, 0.1875, 0.125, 0.1562, 0.125, 0.1563, 0.0625, 0.1875, 0.5, 0.1875, 0.5625, 0.1562, 0.5625, 0.1562, 0.5, 0.1875, 0.9375, 0.1719, 1.0, 0.1563, 0.9375, 0.1719, 0.0, 0.1875, 0.0625, 0.1563, 0.0625, 0.1875, 0.4375, 0.1875, 0.5, 0.1562, 0.5, 0.1562, 0.4375, 0.1875, 0.875, 0.1875, 0.9375, 0.1563, 0.9375, 0.1562, 0.875, 0.1875, 0.375, 0.1875, 0.4375, 0.1562, 0.4375, 0.1563, 0.375, 0.1875, 0.8125, 0.1875, 0.875, 0.1562, 0.875, 0.1562, 0.8125, 0.1875, 0.3125, 0.1875, 0.375, 0.1563, 0.375, 0.1562, 0.3125, 0.1562, 0.5, 0.1562, 0.5625, 0.125, 0.5625, 0.125, 0.5, 0.1563, 0.9375, 0.1406, 1.0, 0.125, 0.9375, 0.1406, 0.0, 0.1563, 0.0625, 0.125, 0.0625, 0.1562, 0.4375, 0.1562, 0.5, 0.125, 0.5, 0.125, 0.4375, 0.1562, 0.875, 0.1563, 0.9375, 0.125, 0.9375, 0.125, 0.875, 0.1563, 0.375, 0.1562, 0.4375, 0.125, 0.4375, 0.125, 0.375, 0.1562, 0.8125, 0.1562, 0.875, 0.125, 0.875, 0.125, 0.8125, 0.1562, 0.3125, 0.1563, 0.375, 0.125, 0.375, 0.125, 0.3125, 0.1562, 0.75, 0.1562, 0.8125, 0.125, 0.8125, 0.125, 0.75, 0.1562, 0.25, 0.1562, 0.3125, 0.125, 0.3125, 0.125, 0.25, 0.1562, 0.6875, 0.1562, 0.75, 0.125, 0.75, 0.125, 0.6875, 0.1562, 0.1875, 0.1562, 0.25, 0.125, 0.25, 0.125, 0.1875, 0.1563, 0.625, 0.1562, 0.6875, 0.125, 0.6875, 0.125, 0.625, 0.1562, 0.125, 0.1562, 0.1875, 0.125, 0.1875, 0.125, 0.125, 0.1562, 0.5625, 0.1563, 0.625, 0.125, 0.625, 0.125, 0.5625, 0.1563, 0.0625, 0.1562, 0.125, 0.125, 0.125, 0.125, 0.0625, 0.125, 0.25, 0.125, 0.3125, 0.09375, 0.3125, 0.09375, 0.25, 0.125, 0.6875, 0.125, 0.75, 0.09375, 0.75, 0.09375, 0.6875, 0.125, 0.1875, 0.125, 0.25, 0.09375, 0.25, 0.09375, 0.1875, 0.125, 0.625, 0.125, 0.6875, 0.09375, 0.6875, 0.09375, 0.625, 0.125, 0.125, 0.125, 0.1875, 0.09375, 0.1875, 0.09375, 0.125, 0.125, 0.5625, 0.125, 0.625, 0.09375, 0.625, 0.09375, 0.5625, 0.125, 0.0625, 0.125, 0.125, 0.09375, 0.125, 0.09375, 0.0625, 0.125, 0.5, 0.125, 0.5625, 0.09375, 0.5625, 0.09375, 0.5, 0.125, 0.9375, 0.1094, 1.0, 0.09375, 0.9375, 0.1094, 0.0, 0.125, 0.0625, 0.09375, 0.0625, 0.125, 0.4375, 0.125, 0.5, 0.09375, 0.5, 0.09375, 0.4375, 0.125, 0.875, 0.125, 0.9375, 0.09375, 0.9375, 0.09375, 0.875, 0.125, 0.375, 0.125, 0.4375, 0.09375, 0.4375, 0.09375, 0.375, 0.125, 0.8125, 0.125, 0.875, 0.09375, 0.875, 0.09375, 0.8125, 0.125, 0.3125, 0.125, 0.375, 0.09375, 0.375, 0.09375, 0.3125, 0.125, 0.75, 0.125, 0.8125, 0.09375, 0.8125, 0.09375, 0.75, 0.09375, 0.9375, 0.07812, 1.0, 0.0625, 0.9375, 0.07812, 0.0, 0.09375, 0.0625, 0.0625, 0.0625, 0.09375, 0.4375, 0.09375, 0.5, 0.0625, 0.5, 0.0625, 0.4375, 0.09375, 0.875, 0.09375, 0.9375, 0.0625, 0.9375, 0.0625, 0.875, 0.09375, 0.375, 0.09375, 0.4375, 0.0625, 0.4375, 0.0625, 0.375, 0.09375, 0.8125, 0.09375, 0.875, 0.0625, 0.875, 0.0625, 0.8125, 0.09375, 0.3125, 0.09375, 0.375, 0.0625, 0.375, 0.0625, 0.3125, 0.09375, 0.75, 0.09375, 0.8125, 0.0625, 0.8125, 0.0625, 0.75, 0.09375, 0.25, 0.09375, 0.3125, 0.0625, 0.3125, 0.0625, 0.25, 0.09375, 0.6875, 0.09375, 0.75, 0.0625, 0.75, 0.0625, 0.6875, 0.09375, 0.1875, 0.09375, 0.25, 0.0625, 0.25, 0.0625, 0.1875, 0.09375, 0.625, 0.09375, 0.6875, 0.0625, 0.6875, 0.0625, 0.625, 0.09375, 0.125, 0.09375, 0.1875, 0.0625, 0.1875, 0.0625, 0.125, 0.09375, 0.5625, 0.09375, 0.625, 0.0625, 0.625, 0.0625, 0.5625, 0.09375, 0.0625, 0.09375, 0.125, 0.0625, 0.125, 0.0625, 0.0625, 0.09375, 0.5, 0.09375, 0.5625, 0.0625, 0.5625, 0.0625, 0.5, 0.0625, 0.6875, 0.0625, 0.75, 0.03125, 0.75, 0.03125, 0.6875, 0.0625, 0.1875, 0.0625, 0.25, 0.03125, 0.25, 0.03125, 0.1875, 0.0625, 0.625, 0.0625, 0.6875, 0.03125, 0.6875, 0.03125, 0.625, 0.0625, 0.125, 0.0625, 0.1875, 0.03125, 0.1875, 0.03125, 0.125, 0.0625, 0.5625, 0.0625, 0.625, 0.03125, 0.625, 0.03125, 0.5625, 0.0625, 0.0625, 0.0625, 0.125, 0.03125, 0.125, 0.03125, 0.0625, 0.0625, 0.5, 0.0625, 0.5625, 0.03125, 0.5625, 0.03125, 0.5, 0.0625, 0.9375, 0.04687, 1.0, 0.03125, 0.9375, 0.04687, 0.0, 0.0625, 0.0625, 0.03125, 0.0625, 0.0625, 0.4375, 0.0625, 0.5, 0.03125, 0.5, 0.03125, 0.4375, 0.0625, 0.875, 0.0625, 0.9375, 0.03125, 0.9375, 0.03125, 0.875, 0.0625, 0.375, 0.0625, 0.4375, 0.03125, 0.4375, 0.03125, 0.375, 0.0625, 0.8125, 0.0625, 0.875, 0.03125, 0.875, 0.03125, 0.8125, 0.0625, 0.3125, 0.0625, 0.375, 0.03125, 0.375, 0.03125, 0.3125, 0.0625, 0.75, 0.0625, 0.8125, 0.03125, 0.8125, 0.03125, 0.75, 0.0625, 0.25, 0.0625, 0.3125, 0.03125, 0.3125, 0.03125, 0.25, 0.03125, 0.4375, 0.03125, 0.5, 0.0, 0.5, 0.0, 0.4375, 0.03125, 0.875, 0.03125, 0.9375, 0.0, 0.9375, 0.0, 0.875, 0.03125, 0.375, 0.03125, 0.4375, 0.0, 0.4375, 0.0, 0.375, 0.03125, 0.8125, 0.03125, 0.875, 0.0, 0.875, 0.0, 0.8125, 0.03125, 0.3125, 0.03125, 0.375, 0.0, 0.375, 0.0, 0.3125, 0.03125, 0.75, 0.03125, 0.8125, 0.0, 0.8125, 0.0, 0.75, 0.03125, 0.25, 0.03125, 0.3125, 0.0, 0.3125, 0.0, 0.25, 0.03125, 0.6875, 0.03125, 0.75, 0.0, 0.75, 0.0, 0.6875, 0.03125, 0.1875, 0.03125, 0.25, 0.0, 0.25, 0.0, 0.1875, 0.03125, 0.625, 0.03125, 0.6875, 0.0, 0.6875, 0.0, 0.625, 0.03125, 0.125, 0.03125, 0.1875, 0.0, 0.1875, 0.0, 0.125, 0.03125, 0.5625, 0.03125, 0.625, 0.0, 0.625, 0.0, 0.5625, 0.03125, 0.0625, 0.03125, 0.125, 0.0, 0.125, 0.0, 0.0625, 0.03125, 0.5, 0.03125, 0.5625, 0.0, 0.5625, 0.0, 0.5, 0.03125, 0.9375, 0.01562, 1.0, 0.0, 0.9375, 0.01562, 0.0, 0.03125, 0.0625, 0.0, 0.0625, 1.0, 0.1875, 1.0, 0.25, 0.9688, 0.25, 0.9687, 0.1875, 1.0, 0.625, 1.0, 0.6875, 0.9687, 0.6875, 0.9688, 0.625, 1.0, 0.125, 1.0, 0.1875, 0.9687, 0.1875, 0.9687, 0.125, 1.0, 0.5625, 1.0, 0.625, 0.9688, 0.625, 0.9687, 0.5625, 1.0, 0.0625, 1.0, 0.125, 0.9687, 0.125, 0.9688, 0.0625, 1.0, 0.5, 1.0, 0.5625, 0.9687, 0.5625, 0.9687, 0.5, 1.0, 0.9375, 0.9844, 1.0, 0.9688, 0.9375, 0.9844, 0.0, 1.0, 0.0625, 0.9688, 0.0625, 1.0, 0.4375, 1.0, 0.5, 0.9687, 0.5, 0.9687, 0.4375, 1.0, 0.875, 1.0, 0.9375, 0.9688, 0.9375, 0.9687, 0.875, 1.0, 0.375, 1.0, 0.4375, 0.9687, 0.4375, 0.9688, 0.375, 1.0, 0.8125, 1.0, 0.875, 0.9687, 0.875, 0.9687, 0.8125, 1.0, 0.3125, 1.0, 0.375, 0.9688, 0.375, 0.9687, 0.3125, 1.0, 0.75, 1.0, 0.8125, 0.9687, 0.8125, 0.9688, 0.75, 1.0, 0.25, 1.0, 0.3125, 0.9687, 0.3125, 0.9688, 0.25, 1.0, 0.6875, 1.0, 0.75, 0.9688, 0.75, 0.9687, 0.6875, 0.9688, 0.375, 0.9687, 0.4375, 0.9375, 0.4375, 0.9375, 0.375, 0.9687, 0.8125, 0.9687, 0.875, 0.9375, 0.875, 0.9375, 0.8125, 0.9687, 0.3125, 0.9688, 0.375, 0.9375, 0.375, 0.9375, 0.3125, 0.9688, 0.75, 0.9687, 0.8125, 0.9375, 0.8125, 0.9375, 0.75, 0.9688, 0.25, 0.9687, 0.3125, 0.9375, 0.3125, 0.9375, 0.25, 0.9687, 0.6875, 0.9688, 0.75, 0.9375, 0.75, 0.9375, 0.6875, 0.9687, 0.1875, 0.9688, 0.25, 0.9375, 0.25, 0.9375, 0.1875, 0.9688, 0.625, 0.9687, 0.6875, 0.9375, 0.6875, 0.9375, 0.625, 0.9687, 0.125, 0.9687, 0.1875, 0.9375, 0.1875, 0.9375, 0.125, 0.9687, 0.5625, 0.9688, 0.625, 0.9375, 0.625, 0.9375, 0.5625, 0.9688, 0.0625, 0.9687, 0.125, 0.9375, 0.125, 0.9375, 0.0625, 0.9687, 0.5, 0.9687, 0.5625, 0.9375, 0.5625, 0.9375, 0.5, 0.9688, 0.9375, 0.9531, 1.0, 0.9375, 0.9375, 0.9531, 0.0, 0.9688, 0.0625, 0.9375, 0.0625, 0.9687, 0.4375, 0.9687, 0.5, 0.9375, 0.5, 0.9375, 0.4375, 0.9687, 0.875, 0.9688, 0.9375, 0.9375, 0.9375, 0.9375, 0.875, 0.9375, 0.125, 0.9375, 0.1875, 0.9062, 0.1875, 0.9062, 0.125, 0.9375, 0.5625, 0.9375, 0.625, 0.9062, 0.625, 0.9062, 0.5625, 0.9375, 0.0625, 0.9375, 0.125, 0.9062, 0.125, 0.9062, 0.0625, 0.9375, 0.5, 0.9375, 0.5625, 0.9062, 0.5625, 0.9062, 0.5, 0.9375, 0.9375, 0.9219, 1.0, 0.9062, 0.9375, 0.9219, 0.0, 0.9375, 0.0625, 0.9062, 0.0625, 0.9375, 0.4375, 0.9375, 0.5, 0.9062, 0.5, 0.9062, 0.4375, 0.9375, 0.875, 0.9375, 0.9375, 0.9062, 0.9375, 0.9062, 0.875, 0.9375, 0.375, 0.9375, 0.4375, 0.9062, 0.4375, 0.9062, 0.375, 0.9375, 0.8125, 0.9375, 0.875, 0.9062, 0.875, 0.9062, 0.8125, 0.9375, 0.3125, 0.9375, 0.375, 0.9062, 0.375, 0.9062, 0.3125, 0.9375, 0.75, 0.9375, 0.8125, 0.9062, 0.8125, 0.9062, 0.75, 0.9375, 0.25, 0.9375, 0.3125, 0.9062, 0.3125, 0.9062, 0.25, 0.9375, 0.6875, 0.9375, 0.75, 0.9062, 0.75, 0.9062, 0.6875, 0.9375, 0.1875, 0.9375, 0.25, 0.9062, 0.25, 0.9062, 0.1875, 0.9375, 0.625, 0.9375, 0.6875, 0.9062, 0.6875, 0.9062, 0.625, 0.9062, 0.8125, 0.9062, 0.875, 0.875, 0.875, 0.875, 0.8125, 0.9062, 0.3125, 0.9062, 0.375, 0.875, 0.375, 0.875, 0.3125, 0.9062, 0.75, 0.9062, 0.8125, 0.875, 0.8125, 0.875, 0.75, 0.9062, 0.25, 0.9062, 0.3125, 0.875, 0.3125, 0.875, 0.25, 0.9062, 0.6875, 0.9062, 0.75, 0.875, 0.75, 0.875, 0.6875, 0.9062, 0.1875, 0.9062, 0.25, 0.875, 0.25, 0.875, 0.1875, 0.9062, 0.625, 0.9062, 0.6875, 0.875, 0.6875, 0.875, 0.625, 0.9062, 0.125, 0.9062, 0.1875, 0.875, 0.1875, 0.875, 0.125, 0.9062, 0.5625, 0.9062, 0.625, 0.875, 0.625, 0.875, 0.5625, 0.9062, 0.0625, 0.9062, 0.125, 0.875, 0.125, 0.875, 0.0625, 0.9062, 0.5, 0.9062, 0.5625, 0.875, 0.5625, 0.875, 0.5, 0.9062, 0.9375, 0.8906, 1.0, 0.875, 0.9375, 0.8906, 0.0, 0.9062, 0.0625, 0.875, 0.0625, 0.9062, 0.4375, 0.9062, 0.5, 0.875, 0.5, 0.875, 0.4375, 0.9062, 0.875, 0.9062, 0.9375, 0.875, 0.9375, 0.875, 0.875, 0.9062, 0.375, 0.9062, 0.4375, 0.875, 0.4375, 0.875, 0.375, 0.875, 0.5625, 0.875, 0.625, 0.8438, 0.625, 0.8437, 0.5625, 0.875, 0.0625, 0.875, 0.125, 0.8438, 0.125, 0.8438, 0.0625, 0.875, 0.5, 0.875, 0.5625, 0.8437, 0.5625, 0.8437, 0.5, 0.875, 0.9375, 0.8594, 1.0, 0.8438, 0.9375, 0.8594, 0.0, 0.875, 0.0625, 0.8438, 0.0625, 0.875, 0.4375, 0.875, 0.5, 0.8437, 0.5, 0.8437, 0.4375, 0.875, 0.875, 0.875, 0.9375, 0.8438, 0.9375, 0.8438, 0.875, 0.875, 0.375, 0.875, 0.4375, 0.8437, 0.4375, 0.8438, 0.375, 0.875, 0.8125, 0.875, 0.875, 0.8438, 0.875, 0.8437, 0.8125, 0.875, 0.3125, 0.875, 0.375, 0.8438, 0.375, 0.8437, 0.3125, 0.875, 0.75, 0.875, 0.8125, 0.8437, 0.8125, 0.8438, 0.75, 0.875, 0.25, 0.875, 0.3125, 0.8437, 0.3125, 0.8438, 0.25, 0.875, 0.6875, 0.875, 0.75, 0.8438, 0.75, 0.8437, 0.6875, 0.875, 0.1875, 0.875, 0.25, 0.8438, 0.25, 0.8437, 0.1875, 0.875, 0.625, 0.875, 0.6875, 0.8437, 0.6875, 0.8438, 0.625, 0.875, 0.125, 0.875, 0.1875, 0.8437, 0.1875, 0.8438, 0.125, 0.8437, 0.3125, 0.8438, 0.375, 0.8125, 0.375, 0.8125, 0.3125, 0.8438, 0.75, 0.8437, 0.8125, 0.8125, 0.8125, 0.8125, 0.75, 0.8438, 0.25, 0.8437, 0.3125, 0.8125, 0.3125, 0.8125, 0.25, 0.8437, 0.6875, 0.8438, 0.75, 0.8125, 0.75, 0.8125, 0.6875, 0.8437, 0.1875, 0.8438, 0.25, 0.8125, 0.25, 0.8125, 0.1875, 0.8438, 0.625, 0.8437, 0.6875, 0.8125, 0.6875, 0.8125, 0.625, 0.8438, 0.125, 0.8437, 0.1875, 0.8125, 0.1875, 0.8125, 0.125, 0.8437, 0.5625, 0.8438, 0.625, 0.8125, 0.625, 0.8125, 0.5625, 0.8438, 0.0625, 0.8438, 0.125, 0.8125, 0.125, 0.8125, 0.0625, 0.8437, 0.5, 0.8437, 0.5625, 0.8125, 0.5625, 0.8125, 0.5, 0.8438, 0.9375, 0.8281, 1.0, 0.8125, 0.9375, 0.8281, 0.0, 0.8438, 0.0625, 0.8125, 0.0625, 0.8437, 0.4375, 0.8437, 0.5, 0.8125, 0.5, 0.8125, 0.4375, 0.8438, 0.875, 0.8438, 0.9375, 0.8125, 0.9375, 0.8125, 0.875, 0.8438, 0.375, 0.8437, 0.4375, 0.8125, 0.4375, 0.8125, 0.375, 0.8437, 0.8125, 0.8438, 0.875, 0.8125, 0.875, 0.8125, 0.8125, 0.8125, 0.0625, 0.8125, 0.125, 0.7812, 0.125, 0.7812, 0.0625, 0.8125, 0.5, 0.8125, 0.5625, 0.7812, 0.5625, 0.7812, 0.5, 0.8125, 0.9375, 0.7969, 1.0, 0.7812, 0.9375, 0.7969, 0.0, 0.8125, 0.0625, 0.7812, 0.0625, 0.8125, 0.4375, 0.8125, 0.5, 0.7812, 0.5, 0.7812, 0.4375, 0.8125, 0.875, 0.8125, 0.9375, 0.7812, 0.9375, 0.7812, 0.875, 0.8125, 0.375, 0.8125, 0.4375, 0.7812, 0.4375, 0.7812, 0.375, 0.8125, 0.8125, 0.8125, 0.875, 0.7812, 0.875, 0.7812, 0.8125, 0.8125, 0.3125, 0.8125, 0.375, 0.7812, 0.375, 0.7812, 0.3125, 0.8125, 0.75, 0.8125, 0.8125, 0.7812, 0.8125, 0.7812, 0.75, 0.8125, 0.25, 0.8125, 0.3125, 0.7812, 0.3125, 0.7812, 0.25, 0.8125, 0.6875, 0.8125, 0.75, 0.7812, 0.75, 0.7812, 0.6875, 0.8125, 0.1875, 0.8125, 0.25, 0.7812, 0.25, 0.7812, 0.1875, 0.8125, 0.625, 0.8125, 0.6875, 0.7812, 0.6875, 0.7812, 0.625, 0.8125, 0.125, 0.8125, 0.1875, 0.7812, 0.1875, 0.7812, 0.125, 0.8125, 0.5625, 0.8125, 0.625, 0.7812, 0.625, 0.7812, 0.5625, 0.7812, 0.75, 0.7812, 0.8125, 0.75, 0.8125, 0.75, 0.75, 0.7812, 0.25, 0.7812, 0.3125, 0.75, 0.3125, 0.75, 0.25, 0.7812, 0.6875, 0.7812, 0.75, 0.75, 0.75, 0.75, 0.6875, 0.7812, 0.1875, 0.7812, 0.25, 0.75, 0.25, 0.75, 0.1875, 0.7812, 0.625, 0.7812, 0.6875, 0.75, 0.6875, 0.75, 0.625, 0.7812, 0.125, 0.7812, 0.1875, 0.75, 0.1875, 0.75, 0.125, 0.7812, 0.5625, 0.7812, 0.625, 0.75, 0.625, 0.75, 0.5625, 0.7812, 0.0625, 0.7812, 0.125, 0.75, 0.125, 0.75, 0.0625, 0.7812, 0.5, 0.7812, 0.5625, 0.75, 0.5625, 0.75, 0.5, 0.7812, 0.9375, 0.7656, 1.0, 0.75, 0.9375, 0.7656, 0.0, 0.7812, 0.0625, 0.75, 0.0625, 0.7812, 0.4375, 0.7812, 0.5, 0.75, 0.5, 0.75, 0.4375, 0.7812, 0.875, 0.7812, 0.9375, 0.75, 0.9375, 0.75, 0.875, 0.7812, 0.375, 0.7812, 0.4375, 0.75, 0.4375, 0.75, 0.375, 0.7812, 0.8125, 0.7812, 0.875, 0.75, 0.875, 0.75, 0.8125, 0.7812, 0.3125, 0.7812, 0.375, 0.75, 0.375, 0.75, 0.3125, 0.3438, 0.4375, 0.3437, 0.4574, 0.3424, 0.5, 0.3125, 0.5, 0.3125, 0.4375, 0.375, 0.25, 0.375, 0.2843, 0.3652, 0.3125, 0.3438, 0.3125, 0.3438, 0.25, 0.4062, 0.1875, 0.4063, 0.2303, 0.3922, 0.25, 0.375, 0.25, 0.375, 0.1875, 0.4375, 0.1875, 0.4375, 0.2031, 0.4063, 0.2303, 0.4062, 0.1875, 0.4688, 0.1875, 0.4688, 0.1889, 0.4375, 0.2031, 0.4375, 0.1875, 0.5312, 0.125, 0.5312, 0.1875, 0.5213, 0.1875, 0.5, 0.1849, 0.5, 0.125, 0.5, 0.125, 0.5, 0.1849, 0.4787, 0.1875, 0.4688, 0.1875, 0.4688, 0.125, 0.5312, 0.8125, 0.5312, 0.875, 0.5, 0.875, 0.5, 0.8151, 0.5213, 0.8125, 0.5312, 0.1875, 0.5312, 0.1889, 0.5213, 0.1875, 0.5625, 0.1875, 0.5625, 0.2031, 0.5312, 0.1889, 0.5312, 0.1875, 0.625, 0.1875, 0.625, 0.25, 0.6078, 0.25, 0.5938, 0.2303, 0.5938, 0.1875, 0.5938, 0.1875, 0.5938, 0.2303, 0.5625, 0.2031, 0.5625, 0.1875, 0.625, 0.75, 0.625, 0.8125, 0.5938, 0.8125, 0.5938, 0.7697, 0.6078, 0.75, 0.6562, 0.5625, 0.6562, 0.625, 0.6484, 0.625, 0.6555, 0.5625, 0.6562, 0.625, 0.6562, 0.6875, 0.6348, 0.6875, 0.6484, 0.625, 0.6562, 0.375, 0.6562, 0.4375, 0.6555, 0.4375, 0.6484, 0.375, 0.6562, 0.3125, 0.6562, 0.375, 0.6484, 0.375, 0.6348, 0.3125, 0.6562, 0.25, 0.6562, 0.3125, 0.6348, 0.3125, 0.625, 0.2843, 0.625, 0.25, 0.625, 0.25, 0.625, 0.2843, 0.6078, 0.25, 0.6562, 0.6875, 0.6562, 0.75, 0.625, 0.75, 0.625, 0.7157, 0.6348, 0.6875, 0.6875, 0.4375, 0.6875, 0.5, 0.6576, 0.5, 0.6562, 0.4574, 0.6562, 0.4375, 0.6562, 0.4375, 0.6562, 0.4574, 0.6555, 0.4375, 0.6875, 0.5, 0.6875, 0.5625, 0.6562, 0.5625, 0.6562, 0.5426, 0.6576, 0.5])
me_sphere.update()
me_cylinder = bpy.data.meshes.new('Cylinder')
me_cylinder.from_pydata([(5.792, 1.359, 1.359), (3.372, 1.359, 1.359), (5.792, 1.333, 1.624), (3.372, 1.333, 1.624), (5.792, 1.256, 1.879), (3.372, 1.256, 1.879), (5.792, 1.13, 2.114), (3.372, 1.13, 2.114), (5.792, 0.961, 2.32), (3.372, 0.961, 2.32), (5.792, 0.755, 2.489), (3.372, 0.755, 2.489), (5.792, 0.5201, 2.615), (3.372, 0.5201, 2.615), (5.792, 0.2651, 2.692), (3.372, 0.2651, 2.692), (5.792, 0.0, 2.718), (3.372, 0.0, 2.718), (5.792, -0.2651, 2.692), (3.372, -0.2651, 2.692), (5.792, -0.5201, 2.615), (3.372, -0.5201, 2.615), (5.792, -0.755, 2.489), (3.372, -0.755, 2.489), (5.792, -0.961, 2.32), (3.372, -0.961, 2.32), (5.792, -1.13, 2.114), (3.372, -1.13, 2.114), (5.792, -1.256, 1.879), (3.372, -1.256, 1.879), (5.792, -1.333, 1.624), (3.372, -1.333, 1.624), (5.792, -1.359, 1.359), (3.372, -1.359, 1.359), (5.792, -1.333, 1.094), (3.372, -1.333, 1.094), (5.792, -1.256, 0.8389), (3.372, -1.256, 0.8389), (5.792, -1.13, 0.604), (3.372, -1.13, 0.604), (5.792, -0.961, 0.398), (3.372, -0.961, 0.398), (5.792, -0.755, 0.229), (3.372, -0.755, 0.229), (5.792, -0.5201, 0.1034), (3.372, -0.5201, 0.1034), (5.792, -0.2651, 0.02611), (3.372, -0.2651, 0.02611), (5.792, 0.0, 0.0), (3.372, 0.0, 0.0), (5.792, 0.2651, 0.02611), (3.372, 0.2651, 0.02611), (5.792, 0.5201, 0.1034), (3.372, 0.5201, 0.1034), (5.792, 0.755, 0.229), (3.372, 0.755, 0.229), (5.792, 0.961, 0.398), (3.372, 0.961, 0.398), (5.792, 1.13, 0.604), (3.372, 1.13, 0.604), (5.792, 1.256, 0.8389), (3.372, 1.256, 0.8389), (5.792, 1.333, 1.094), (3.372, 1.333, 1.094)], [], [(0, 1, 3, 2), (2, 3, 5, 4), (4, 5, 7, 6), (6, 7, 9, 8), (8, 9, 11, 10), (10, 11, 13, 12), (12, 13, 15, 14), (14, 15, 17, 16), (16, 17, 19, 18), (18, 19, 21, 20), (20, 21, 23, 22), (22, 23, 25, 24), (24, 25, 27, 26), (26, 27, 29, 28), (28, 29, 31, 30), (30, 31, 33, 32), (32, 33, 35, 34), (34, 35, 37, 36), (36, 37, 39, 38), (38, 39, 41, 40), (40, 41, 43, 42), (42, 43, 45, 44), (44, 45, 47, 46), (46, 47, 49, 48), (48, 49, 51, 50), (50, 51, 53, 52), (52, 53, 55, 54), (54, 55, 57, 56), (56, 57, 59, 58), (58, 59, 61, 60), (3, 1, 63, 61, 59, 57, 55, 53, 51, 49, 47, 45, 43, 41, 39, 37, 35, 33, 31, 29, 27, 25, 23, 21, 19, 17, 15, 13, 11, 9, 7, 5), (60, 61, 63, 62), (62, 63, 1, 0), (0, 2, 4, 6, 8, 10, 12, 14, 16, 18, 20, 22, 24, 26, 28, 30, 32, 34, 36, 38, 40, 42, 44, 46, 48, 50, 52, 54, 56, 58, 60, 62)])
_uv = me_cylinder.uv_layers.new(name='UVMap')
_uv.uv.foreach_set('vector', [1.0, 0.5, 1.0, 1.0, 0.9688, 1.0, 0.9688, 0.5, 0.9688, 0.5, 0.9688, 1.0, 0.9375, 1.0, 0.9375, 0.5, 0.9375, 0.5, 0.9375, 1.0, 0.9062, 1.0, 0.9062, 0.5, 0.9062, 0.5, 0.9062, 1.0, 0.875, 1.0, 0.875, 0.5, 0.875, 0.5, 0.875, 1.0, 0.8438, 1.0, 0.8438, 0.5, 0.8438, 0.5, 0.8438, 1.0, 0.8125, 1.0, 0.8125, 0.5, 0.8125, 0.5, 0.8125, 1.0, 0.7812, 1.0, 0.7812, 0.5, 0.7812, 0.5, 0.7812, 1.0, 0.75, 1.0, 0.75, 0.5, 0.75, 0.5, 0.75, 1.0, 0.7188, 1.0, 0.7188, 0.5, 0.7188, 0.5, 0.7188, 1.0, 0.6875, 1.0, 0.6875, 0.5, 0.6875, 0.5, 0.6875, 1.0, 0.6562, 1.0, 0.6562, 0.5, 0.6562, 0.5, 0.6562, 1.0, 0.625, 1.0, 0.625, 0.5, 0.625, 0.5, 0.625, 1.0, 0.5938, 1.0, 0.5938, 0.5, 0.5938, 0.5, 0.5938, 1.0, 0.5625, 1.0, 0.5625, 0.5, 0.5625, 0.5, 0.5625, 1.0, 0.5312, 1.0, 0.5312, 0.5, 0.5312, 0.5, 0.5312, 1.0, 0.5, 1.0, 0.5, 0.5, 0.5, 0.5, 0.5, 1.0, 0.4688, 1.0, 0.4688, 0.5, 0.4688, 0.5, 0.4688, 1.0, 0.4375, 1.0, 0.4375, 0.5, 0.4375, 0.5, 0.4375, 1.0, 0.4062, 1.0, 0.4062, 0.5, 0.4062, 0.5, 0.4062, 1.0, 0.375, 1.0, 0.375, 0.5, 0.375, 0.5, 0.375, 1.0, 0.3438, 1.0, 0.3438, 0.5, 0.3438, 0.5, 0.3438, 1.0, 0.3125, 1.0, 0.3125, 0.5, 0.3125, 0.5, 0.3125, 1.0, 0.2812, 1.0, 0.2812, 0.5, 0.2812, 0.5, 0.2812, 1.0, 0.25, 1.0, 0.25, 0.5, 0.25, 0.5, 0.25, 1.0, 0.2188, 1.0, 0.2188, 0.5, 0.2188, 0.5, 0.2188, 1.0, 0.1875, 1.0, 0.1875, 0.5, 0.1875, 0.5, 0.1875, 1.0, 0.1562, 1.0, 0.1562, 0.5, 0.1562, 0.5, 0.1562, 1.0, 0.125, 1.0, 0.125, 0.5, 0.125, 0.5, 0.125, 1.0, 0.09375, 1.0, 0.09375, 0.5, 0.09375, 0.5, 0.09375, 1.0, 0.0625, 1.0, 0.0625, 0.5, 0.2968, 0.4854, 0.25, 0.49, 0.2032, 0.4854, 0.1582, 0.4717, 0.1167, 0.4496, 0.08029, 0.4197, 0.05045, 0.3833, 0.02827, 0.3418, 0.01461, 0.2968, 0.01, 0.25, 0.01461, 0.2032, 0.02827, 0.1582, 0.05045, 0.1167, 0.08029, 0.08029, 0.1167, 0.05045, 0.1582, 0.02827, 0.2032, 0.01461, 0.25, 0.01, 0.2968, 0.01461, 0.3418, 0.02827, 0.3833, 0.05045, 0.4197, 0.08029, 0.4496, 0.1167, 0.4717, 0.1582, 0.4854, 0.2032, 0.49, 0.25, 0.4854, 0.2968, 0.4717, 0.3418, 0.4496, 0.3833, 0.4197, 0.4197, 0.3833, 0.4496, 0.3418, 0.4717, 0.0625, 0.5, 0.0625, 1.0, 0.03125, 1.0, 0.03125, 0.5, 0.03125, 0.5, 0.03125, 1.0, 0.0, 1.0, 0.0, 0.5, 0.75, 0.49, 0.7968, 0.4854, 0.8418, 0.4717, 0.8833, 0.4496, 0.9197, 0.4197, 0.9496, 0.3833, 0.9717, 0.3418, 0.9854, 0.2968, 0.99, 0.25, 0.9854, 0.2032, 0.9717, 0.1582, 0.9496, 0.1167, 0.9197, 0.08029, 0.8833, 0.05045, 0.8418, 0.02827, 0.7968, 0.01461, 0.75, 0.01, 0.7032, 0.01461, 0.6582, 0.02827, 0.6167, 0.05045, 0.5803, 0.08029, 0.5504, 0.1167, 0.5283, 0.1582, 0.5146, 0.2032, 0.51, 0.25, 0.5146, 0.2968, 0.5283, 0.3418, 0.5504, 0.3833, 0.5803, 0.4197, 0.6167, 0.4496, 0.6582, 0.4717, 0.7032, 0.4854])
me_cylinder.update()

# ---- objects
ob_empty = bpy.data.objects.new('Empty', None)
ob_hull = bpy.data.objects.new('Hull', me_sphere)
ob_engine = bpy.data.objects.new('Engine', me_cylinder)
ob_point = bpy.data.objects.new('Point', light_point)
ob_point_001 = bpy.data.objects.new('Point.001', light_point_001)
ob_camera = bpy.data.objects.new('Camera', cam_camera_001)
ob_camera_001 = bpy.data.objects.new('Camera.001', cam_camera_002)

# ---- transforms, parenting, visibility, modifiers, constraints
ob_empty.location = (0.0, 0.0, 0.0)
ob_empty.rotation_euler = (1.571, 0.0, 0.0)
ob_hull.location = (0.0, 0.0, 0.0)
ob_engine.location = (0.0, 0.0, 0.0)
_m = ob_engine.modifiers.new('Array', 'ARRAY')
_m.count = 4
_m.use_relative_offset = False
_m.use_object_offset = True
_m.offset_object = ob_empty
ob_point.location = (-20.0, -20.0, 20.0)
ob_point_001.location = (20.0, -20.0, 20.0)
ob_camera.location = (-0.179, 0.0, 20.0)
ob_camera.rotation_euler = (0.0, 0.0, 1.571)
ob_camera_001.location = (-0.179, -20.0, 0.0)
ob_camera_001.rotation_euler = (1.571, 0.0, 0.0)

# ---- collection membership
col_collection.objects.link(ob_empty)
col_collection.objects.link(ob_hull)
col_collection.objects.link(ob_engine)
col_collection.objects.link(ob_point)
col_collection.objects.link(ob_point_001)
col_collection.objects.link(ob_camera)
col_collection.objects.link(ob_camera_001)

# ---- scene / render settings (as saved in the file)
scene.camera = ob_camera_001
scene.frame_start = 1; scene.frame_end = 250; scene.frame_set(1)
scene.render.engine = 'BLENDER_EEVEE_NEXT'
scene.render.resolution_x = 600
scene.render.resolution_y = 600
scene.render.film_transparent = True
bpy.context.view_layer.update()

